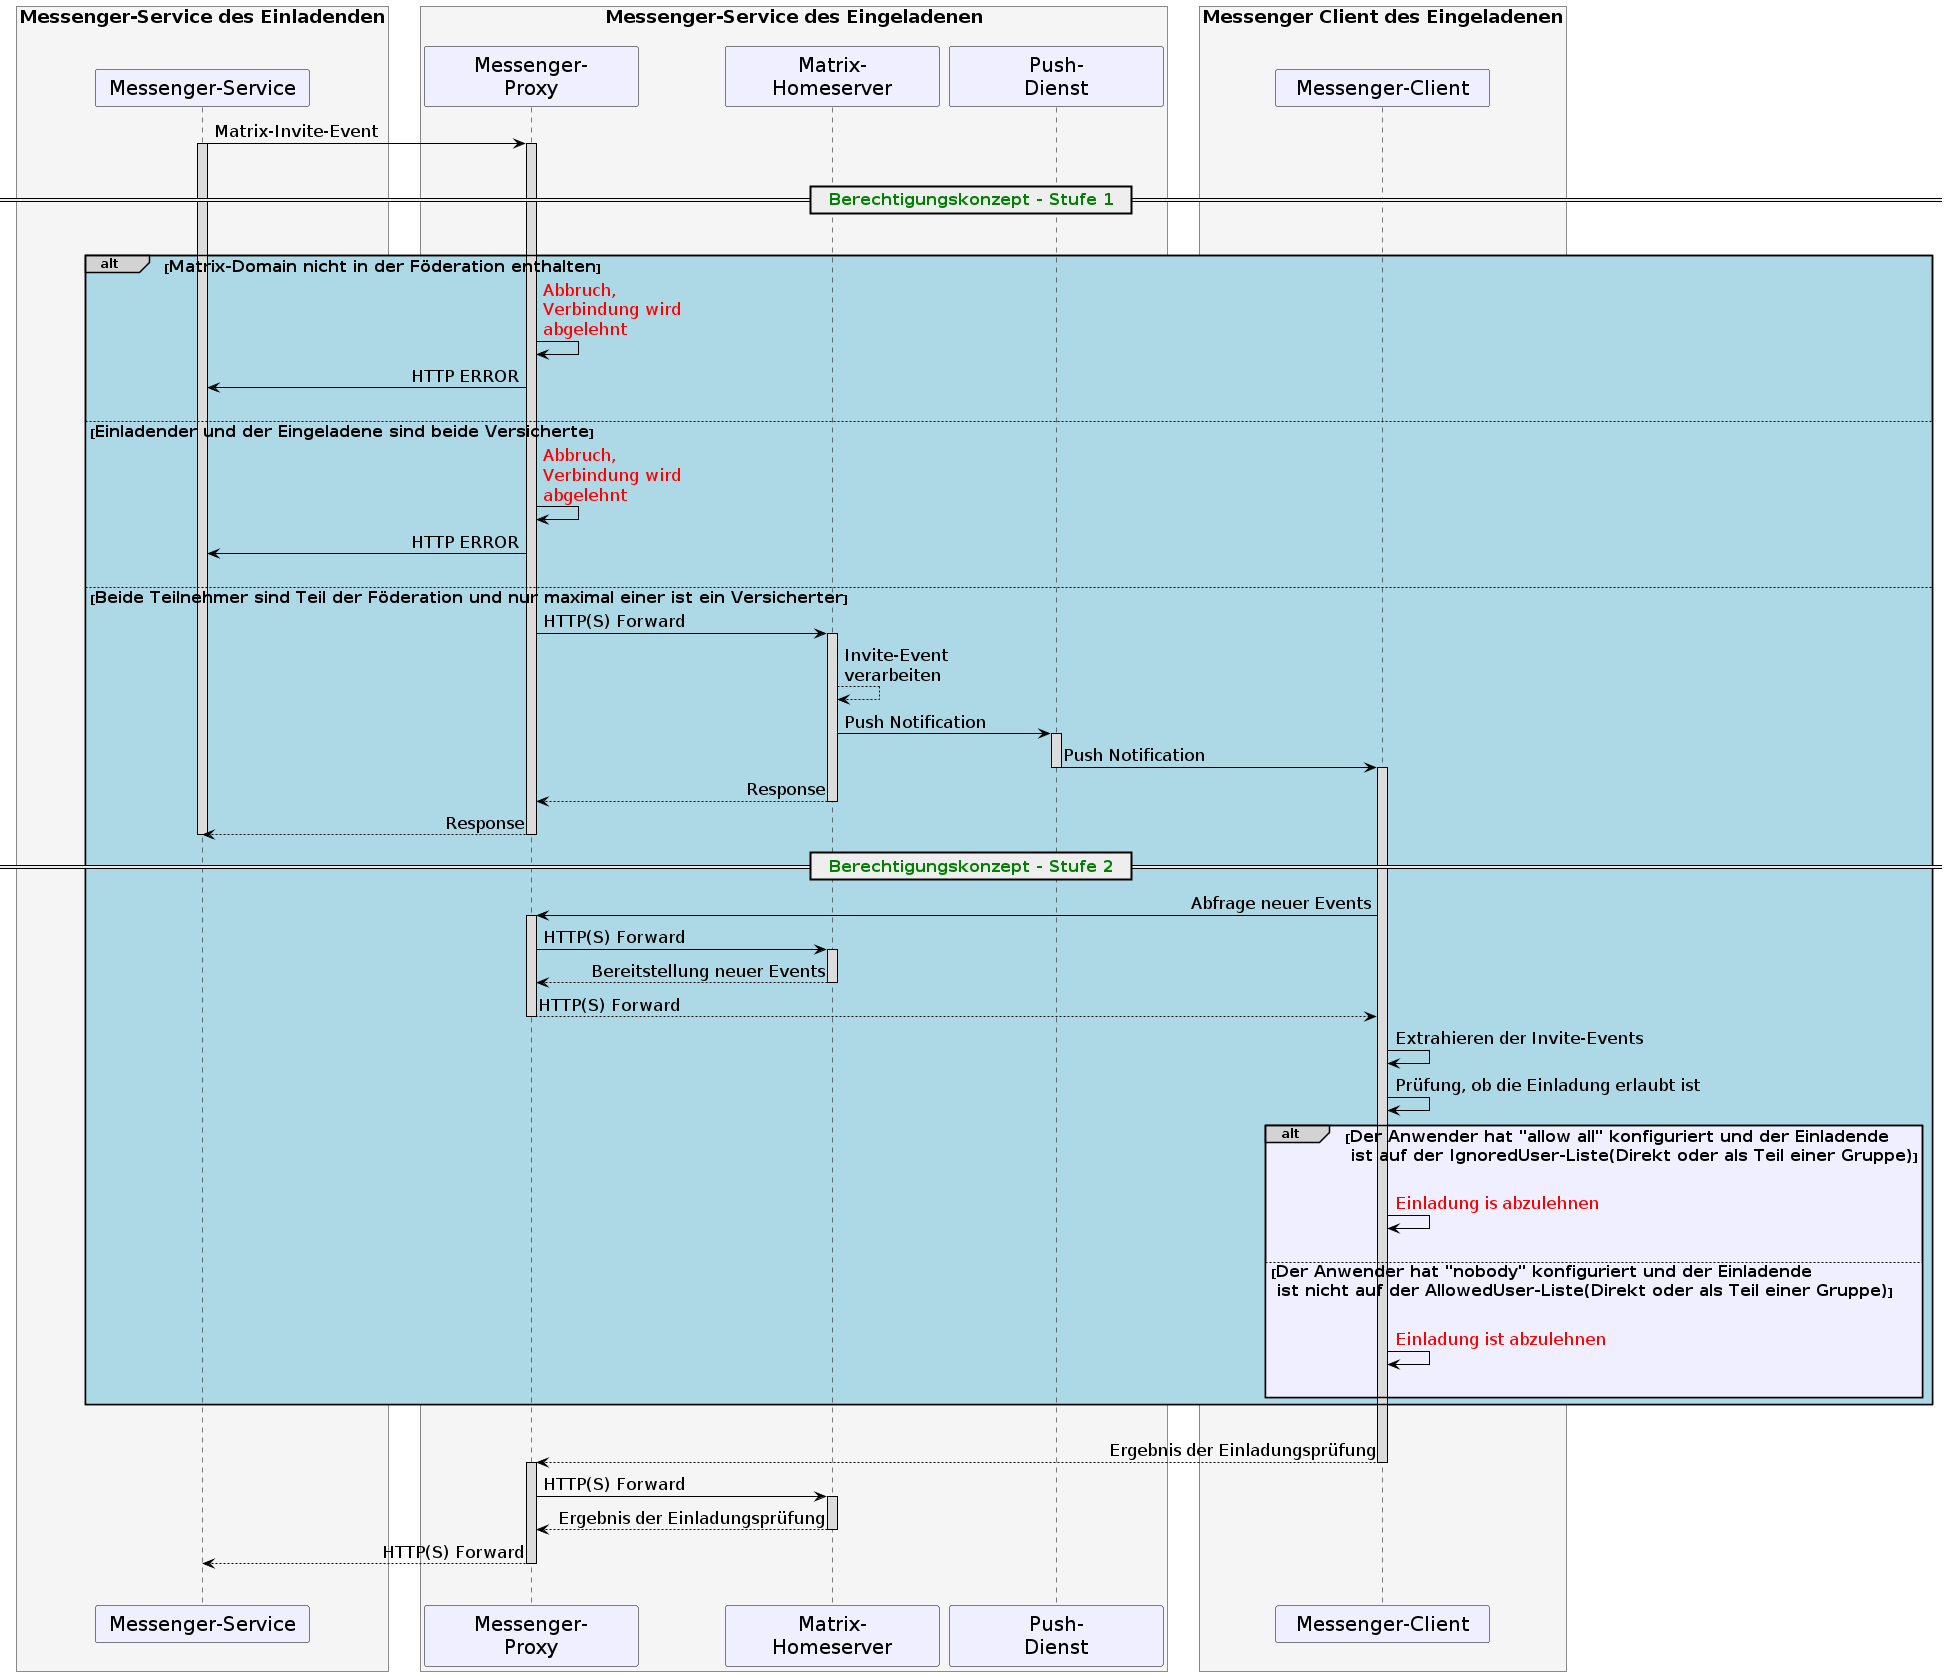

The diagram above was rendered by PlantUML. Its source (embedded in the PNG):
@startuml
skinparam sequenceMessageAlign direction
skinparam minClassWidth 200
skinparam BoxPadding 15
skinparam sequenceReferenceHeaderBackgroundColor palegreen
scale max 2048 width

skinparam sequence {
  ArrowColor black
  ArrowFontSize 17
  ActorBorderColor black
  LifeLineBorderColor black
  LifeLineBackgroundColor Gainsboro

  ParticipantBorderColor Motivation
  ParticipantBackgroundColor Motivation
  ParticipantFontName Impact
  ParticipantFontSize 20
  ParticipantFontColor black
  ParticipantBorderColor Black
  ParticipantBackgroundColor MOTIVATION

  ActorBackgroundColor Gainsboro
  ActorFontColor black
  ActorFontSize 20
  ActorFontName Aapex
}
box <size:18>Messenger-Service des Einladenden\n #WhiteSmoke
participant MS as "Messenger-Service"
end box
box <size:18>Messenger-Service des Eingeladenen\n #WhiteSmoke
participant MP2 as "Messenger-\nProxy"
participant MH2 as "Matrix-\nHomeserver"
participant PG as "Push-\nDienst"
end box
box <size:18>Messenger Client des Eingeladenen\n #WhiteSmoke
participant MC2 as "Messenger-Client"
end box
MS->MP2:Matrix-Invite-Event
activate MP2
activate MS
|||
== <font color=green><size:16>  Berechtigungskonzept - Stufe 1</size></font>  ==
|||
alt#LightGrey #LightBlue <size:16>Matrix-Domain nicht in der Föderation enthalten</size>
  MP2->MP2:<font color=red>Abbruch, \n<font color=red>Verbindung wird \n<font color=red>abgelehnt</font>
  MP2->MS: HTTP ERROR
  |||

else  <size:16>Einladender und der Eingeladene sind beide Versicherte</size>
  MP2->MP2:<font color=red>Abbruch, \n<font color=red>Verbindung wird \n<font color=red>abgelehnt</font>
  MP2->MS: HTTP ERROR
  |||

else  <size:16>Beide Teilnehmer sind Teil der Föderation und nur maximal einer ist ein Versicherter</size>
  MP2->MH2: HTTP(S) Forward
  activate MH2
  MH2-->MH2: Invite-Event \nverarbeiten
  MH2->PG++: Push Notification
  PG->MC2--: Push Notification
  activate MC2
  MH2-->MP2: Response
  deactivate MH2
  MP2-->MS: Response
  deactivate MP2
  deactivate MS

== <font color=green><size:16>  Berechtigungskonzept - Stufe 2</size></font>  ==
  MC2->MP2: Abfrage neuer Events
  activate MP2
  MP2->MH2: HTTP(S) Forward
  activate MH2
  MH2-->MP2: Bereitstellung neuer Events
  deactivate MH2
  MP2-->MC2: HTTP(S) Forward
  deactivate MP2

  MC2->MC2: Extrahieren der Invite-Events
  MC2->MC2: Prüfung, ob die Einladung erlaubt ist

  alt#LightGrey #MOTIVATION <size:16>Der Anwender hat "allow all" konfiguriert und der Einladende\n<size:16> ist auf der IgnoredUser-Liste(Direkt oder als Teil einer Gruppe)</size>
    |||
    MC2->MC2:<font color=red>Einladung is abzulehnen</font>
    |||
  else <size:16>Der Anwender hat "nobody" konfiguriert und der Einladende\n<size:16> ist nicht auf der AllowedUser-Liste(Direkt oder als Teil einer Gruppe)</size>
    |||
    MC2->MC2:<font color=red>Einladung ist abzulehnen</font>
    |||
  end
end

|||
MC2-->MP2: Ergebnis der Einladungsprüfung
deactivate MC2
activate MP2
MP2->MH2: HTTP(S) Forward
activate MH2
MH2-->MP2: Ergebnis der Einladungsprüfung
deactivate MH2
MP2-->MS: HTTP(S) Forward
deactivate MP2
|||
@enduml